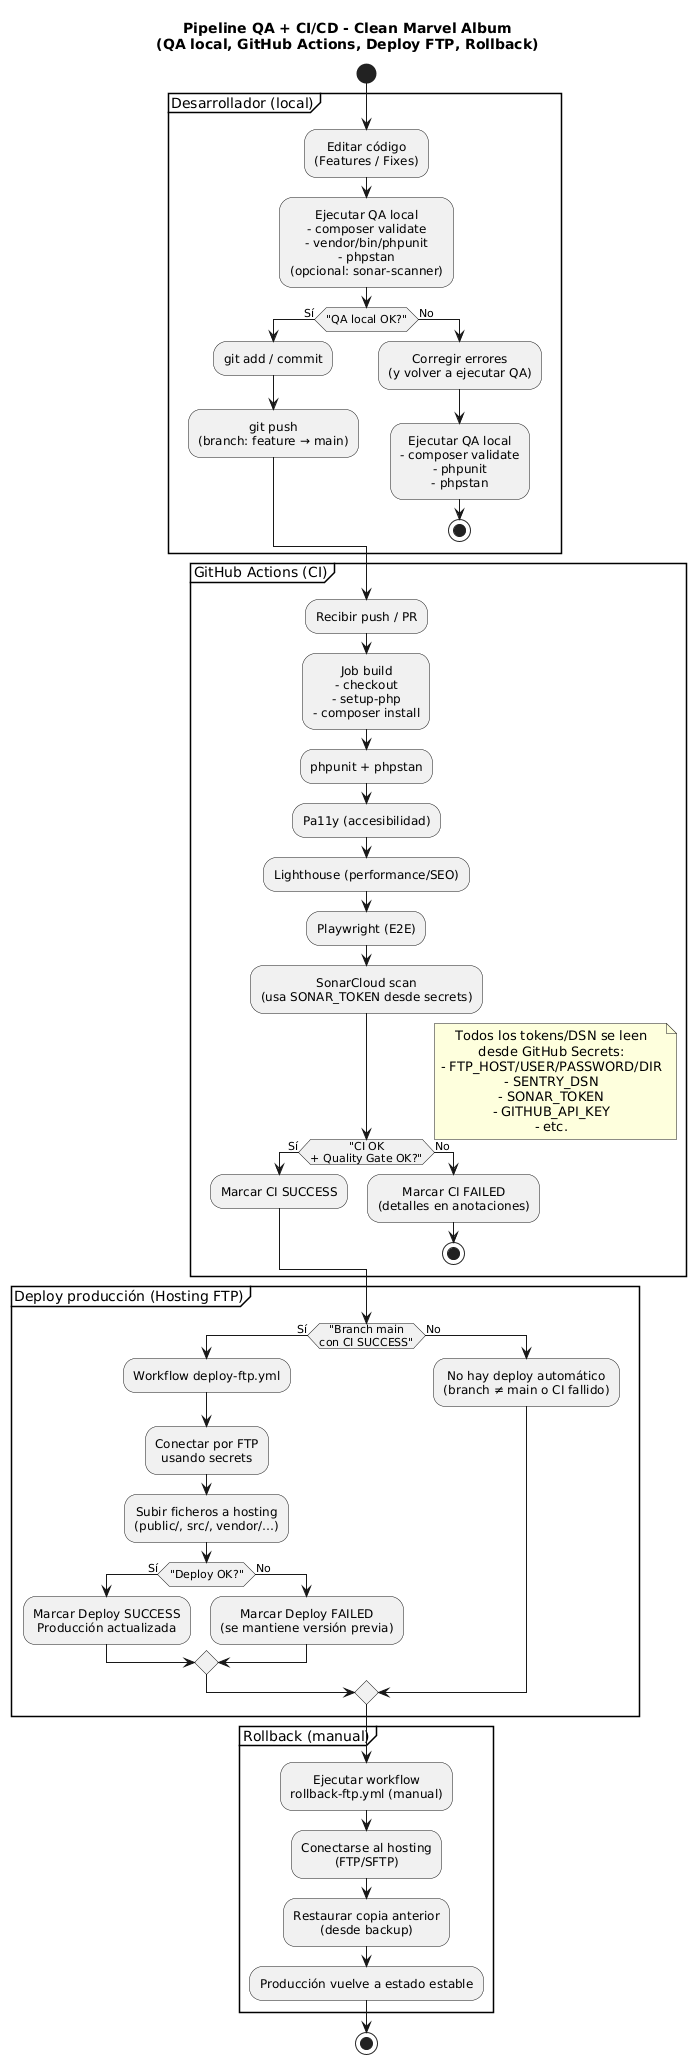

The diagram above was rendered by PlantUML. Its source (embedded in the PNG):
@startuml
title Pipeline QA + CI/CD - Clean Marvel Album\n(QA local, GitHub Actions, Deploy FTP, Rollback)

skinparam shadowing false
skinparam defaultTextAlignment center
skinparam activityStyle rounded
skinparam ArrowThickness 1

start

partition "Desarrollador (local)" {

  :Editar código\n(Features / Fixes);

  :Ejecutar QA local\n- composer validate\n- vendor/bin/phpunit\n- phpstan\n(opcional: sonar-scanner);

  if ("QA local OK?") then (Sí)
    :git add / commit;
    :git push\n(branch: feature → main);
  else (No)
    :Corregir errores\n(y volver a ejecutar QA);
    :Ejecutar QA local\n- composer validate\n- phpunit\n- phpstan;
    stop
  endif
}

partition "GitHub Actions (CI)" {
  :Recibir push / PR;

  :Job build\n- checkout\n- setup-php\n- composer install;

  :phpunit + phpstan;

  :Pa11y (accesibilidad);
  :Lighthouse (performance/SEO);
  :Playwright (E2E);

  :SonarCloud scan\n(usa SONAR_TOKEN desde secrets);

  if ("CI OK\n+ Quality Gate OK?") then (Sí)
    :Marcar CI SUCCESS;
  else (No)
    :Marcar CI FAILED\n(detalles en anotaciones);
    stop
  endif

  note right
    Todos los tokens/DSN se leen
    desde GitHub Secrets:
    - FTP_HOST/USER/PASSWORD/DIR
    - SENTRY_DSN
    - SONAR_TOKEN
    - GITHUB_API_KEY
    - etc.
  end note
}

partition "Deploy producción (Hosting FTP)" {

  if ("Branch main\ncon CI SUCCESS") then (Sí)
    :Workflow deploy-ftp.yml;

    :Conectar por FTP\nusando secrets;

    :Subir ficheros a hosting\n(public/, src/, vendor/…);

    if ("Deploy OK?") then (Sí)
      :Marcar Deploy SUCCESS\nProducción actualizada;
    else (No)
      :Marcar Deploy FAILED\n(se mantiene versión previa);
    endif
  else (No)
    :No hay deploy automático\n(branch ≠ main o CI fallido);
  endif
}

partition "Rollback (manual)" {

  :Ejecutar workflow\nrollback-ftp.yml (manual);

  :Conectarse al hosting\n(FTP/SFTP);

  :Restaurar copia anterior\n(desde backup);

  :Producción vuelve a estado estable;
}

stop
@enduml